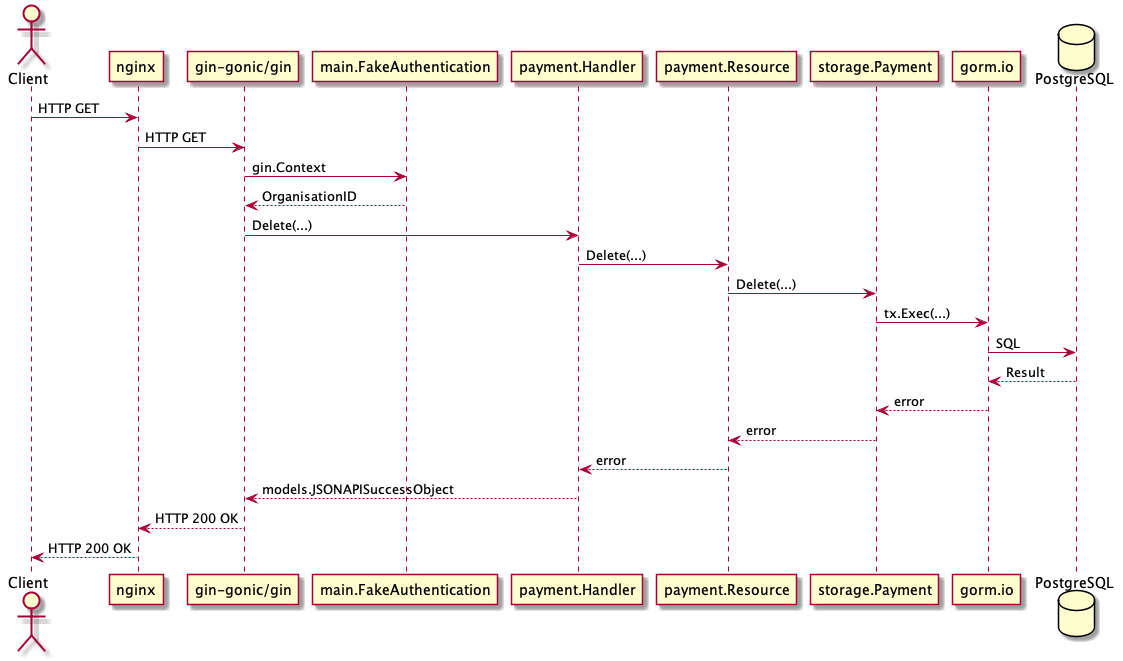

The diagram above was rendered by PlantUML. Its source (embedded in the PNG):
@startuml payment_sequence_delete

actor Client
database "PostgreSQL"

Client -> "nginx": HTTP GET
"nginx" -> "gin-gonic/gin": HTTP GET
"gin-gonic/gin" -> "main.FakeAuthentication": gin.Context
"main.FakeAuthentication" --> "gin-gonic/gin": OrganisationID
"gin-gonic/gin" -> "payment.Handler": Delete(...)
"payment.Handler" -> "payment.Resource": Delete(...)
"payment.Resource" -> "storage.Payment": Delete(...)
"storage.Payment" -> "gorm.io": tx.Exec(...)
"gorm.io" -> "PostgreSQL": SQL
"PostgreSQL" --> "gorm.io": Result
"gorm.io" --> "storage.Payment": error
"storage.Payment" --> "payment.Resource": error
"payment.Resource" --> "payment.Handler": error
"payment.Handler" --> "gin-gonic/gin": models.JSONAPISuccessObject
"gin-gonic/gin" --> "nginx": HTTP 200 OK
"nginx" --> Client: HTTP 200 OK

participant Client order 10
participant "nginx" order 15
participant "gin-gonic/gin" order 20
participant "main.FakeAuthentication" order 25
participant "payment.Handler" order 30
participant "payment.Resource" order 40
participant "storage.Payment" order 50
participant "gorm.io" order 60
participant "PostgreSQL" order 70
@enduml